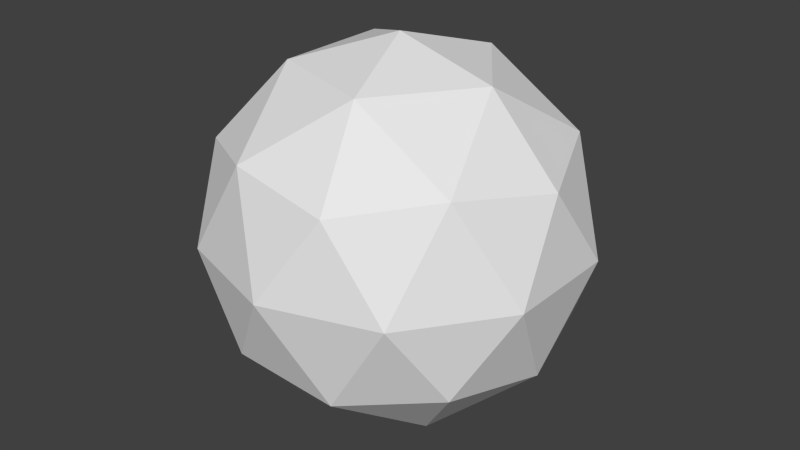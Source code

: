 # Source: Shield.blend  (saved by Blender 2.76.0; exported with 4.5.12 LTS)
import bpy
from mathutils import Matrix  # noqa: F401  (used for matrix-valued properties, if any)

bpy.ops.wm.read_factory_settings(use_empty=True)
scene = bpy.context.scene
scene.name = 'Scene'

# ---- collections
col_collection_1 = bpy.data.collections.new('Collection 1'); scene.collection.children.link(col_collection_1)

# ---- world
world_world = bpy.data.worlds.new('World'); scene.world = world_world
world_world.color = (0.05088, 0.05088, 0.05088)
world_world.use_sun_shadow = False
world_world.sun_shadow_jitter_overblur = 0.0
world_world.cycles.sampling_method = 'MANUAL'
world_world.cycles.sample_map_resolution = 256

# ---- meshes
me_icosphere = bpy.data.meshes.new('Icosphere')
me_icosphere.from_pydata([(0.0, 0.0, -0.15), (0.7236, -0.5257, 0.4028), (-0.2764, -0.8506, 0.4028), (-0.8944, 0.0, 0.4028), (-0.2764, 0.8506, 0.4028), (0.7236, 0.5257, 0.4028), (0.2764, -0.8506, 1.297), (-0.7236, -0.5257, 1.297), (-0.7236, 0.5257, 1.297), (0.2764, 0.8506, 1.297), (0.8944, 0.0, 1.297), (0.0, 0.0, 1.85), (-0.1625, -0.5, -0.0006544), (0.4253, -0.309, -0.0006542), (0.2629, -0.809, 0.3243), (0.8506, 0.0, 0.3243), (0.4253, 0.309, -0.0006542), (-0.5257, 0.0, -0.0006517), (-0.6882, -0.5, 0.3243), (-0.1625, 0.5, -0.0006544), (-0.6882, 0.5, 0.3243), (0.2629, 0.809, 0.3243), (0.9511, -0.309, 0.85), (0.9511, 0.309, 0.85), (0.0, -1.0, 0.85), (0.5878, -0.809, 0.85), (-0.9511, -0.309, 0.85), (-0.5878, -0.809, 0.85), (-0.5878, 0.809, 0.85), (-0.9511, 0.309, 0.85), (0.5878, 0.809, 0.85), (0.0, 1.0, 0.85), (0.6882, -0.5, 1.376), (-0.2629, -0.809, 1.376), (-0.8506, 0.0, 1.376), (-0.2629, 0.809, 1.376), (0.6882, 0.5, 1.376), (0.1625, -0.5, 1.701), (0.5257, 0.0, 1.701), (-0.4253, -0.309, 1.701), (-0.4253, 0.309, 1.701), (0.1625, 0.5, 1.701)], [], [(0, 13, 12), (1, 13, 15), (0, 12, 17), (0, 17, 19), (0, 19, 16), (1, 15, 22), (2, 14, 24), (3, 18, 26), (4, 20, 28), (5, 21, 30), (1, 22, 25), (2, 24, 27), (3, 26, 29), (4, 28, 31), (5, 30, 23), (6, 32, 37), (7, 33, 39), (8, 34, 40), (9, 35, 41), (10, 36, 38), (38, 41, 11), (38, 36, 41), (36, 9, 41), (41, 40, 11), (41, 35, 40), (35, 8, 40), (40, 39, 11), (40, 34, 39), (34, 7, 39), (39, 37, 11), (39, 33, 37), (33, 6, 37), (37, 38, 11), (37, 32, 38), (32, 10, 38), (23, 36, 10), (23, 30, 36), (30, 9, 36), (31, 35, 9), (31, 28, 35), (28, 8, 35), (29, 34, 8), (29, 26, 34), (26, 7, 34), (27, 33, 7), (27, 24, 33), (24, 6, 33), (25, 32, 6), (25, 22, 32), (22, 10, 32), (30, 31, 9), (30, 21, 31), (21, 4, 31), (28, 29, 8), (28, 20, 29), (20, 3, 29), (26, 27, 7), (26, 18, 27), (18, 2, 27), (24, 25, 6), (24, 14, 25), (14, 1, 25), (22, 23, 10), (22, 15, 23), (15, 5, 23), (16, 21, 5), (16, 19, 21), (19, 4, 21), (19, 20, 4), (19, 17, 20), (17, 3, 20), (17, 18, 3), (17, 12, 18), (12, 2, 18), (15, 16, 5), (15, 13, 16), (13, 0, 16), (12, 14, 2), (12, 13, 14), (13, 1, 14)])
me_icosphere.use_remesh_preserve_volume = False
me_icosphere.use_remesh_preserve_attributes = False
me_icosphere.use_mirror_vertex_groups = False
me_icosphere.update()

# ---- objects
ob_shield = bpy.data.objects.new('Shield', me_icosphere)

# ---- transforms, parenting, visibility, modifiers, constraints
ob_shield.location = (0.0, 0.0, 0.0)
ob_shield.lineart.crease_threshold = 0.0

# ---- collection membership
col_collection_1.objects.link(ob_shield)

# ---- scene / render settings (as saved in the file)
scene.frame_start = 1; scene.frame_end = 250; scene.frame_set(1)
scene.render.engine = 'BLENDER_EEVEE_NEXT'
scene.render.resolution_percentage = 50
scene.render.dither_intensity = 0.0
scene.cycles.use_denoising = False
scene.cycles.samples = 10
scene.cycles.sampling_pattern = 'TABULATED_SOBOL'
scene.cycles.light_sampling_threshold = 0.0
scene.cycles.use_adaptive_sampling = False
scene.cycles.use_light_tree = False
scene.cycles.blur_glossy = 0.0
scene.cycles.pixel_filter_type = 'GAUSSIAN'
scene.cycles.sample_clamp_indirect = 0.0
scene.view_settings.view_transform = 'Standard'
bpy.context.view_layer.update()

# ---- added for rendering (the .blend has no active camera and no usable light): camera, sun
cam_auto = bpy.data.cameras.new('AutoCamera')
cam_auto.lens = 50.0
cam_auto.sensor_width = 36.0
cam_auto.clip_end = 1000.0
ob_auto_camera = bpy.data.objects.new('AutoCamera', cam_auto)
scene.collection.objects.link(ob_auto_camera)
ob_auto_camera.location = (3.15365, -3.78438, 3.37292)
ob_auto_camera.rotation_euler = (1.09748, -7.21219e-08, 0.694738)
scene.camera = ob_auto_camera
light_auto_sun = bpy.data.lights.new('AutoSun', 'SUN')
light_auto_sun.energy = 3.0
light_auto_sun.angle = 0.0523599
ob_auto_sun = bpy.data.objects.new('AutoSun', light_auto_sun)
scene.collection.objects.link(ob_auto_sun)
ob_auto_sun.rotation_euler = (0.872665, 0.174533, 0.523599)
bpy.context.view_layer.update()
